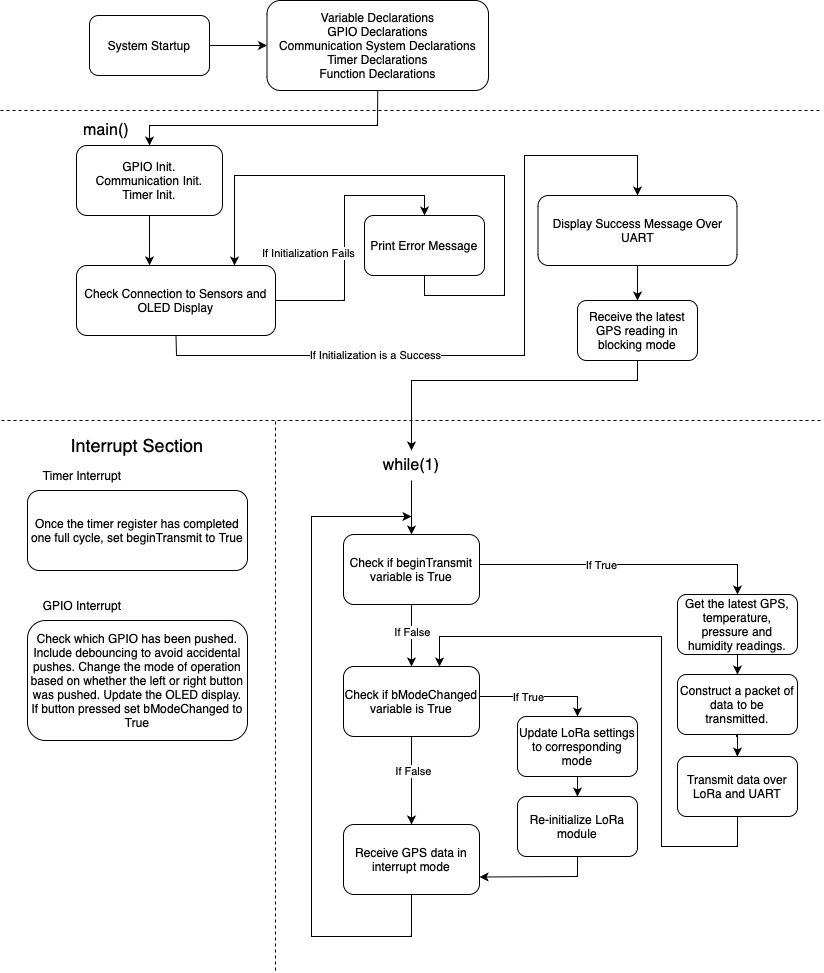

The diagram above was exported from draw.io. Its source (the exported page's mxGraphModel, read from the mxfile embedded in the PNG):
<mxGraphModel dx="1363" dy="817" grid="1" gridSize="10" guides="1" tooltips="1" connect="1" arrows="1" fold="1" page="1" pageScale="1" pageWidth="827" pageHeight="1169" math="0" shadow="0">
  <root>
    <mxCell id="0" />
    <mxCell id="1" parent="0" />
    <mxCell id="0ru8BeK-aTaZE3uWYio6-55" value="" style="edgeStyle=orthogonalEdgeStyle;rounded=0;orthogonalLoop=1;jettySize=auto;html=1;" parent="1" source="0ru8BeK-aTaZE3uWYio6-1" target="0ru8BeK-aTaZE3uWYio6-54" edge="1">
      <mxGeometry relative="1" as="geometry" />
    </mxCell>
    <mxCell id="0ru8BeK-aTaZE3uWYio6-1" value="System Startup" style="rounded=1;whiteSpace=wrap;html=1;" parent="1" vertex="1">
      <mxGeometry x="92" y="165" width="120" height="60" as="geometry" />
    </mxCell>
    <mxCell id="0ru8BeK-aTaZE3uWYio6-3" value="GPIO Init.&lt;br&gt;Communication Init.&lt;br&gt;Timer Init." style="rounded=1;whiteSpace=wrap;html=1;" parent="1" vertex="1">
      <mxGeometry x="79" y="295" width="146" height="70" as="geometry" />
    </mxCell>
    <mxCell id="0ru8BeK-aTaZE3uWYio6-4" value="&lt;font style=&quot;font-size: 16px;&quot;&gt;main()&lt;/font&gt;" style="text;html=1;strokeColor=none;fillColor=none;align=center;verticalAlign=middle;whiteSpace=wrap;rounded=0;strokeWidth=1;" parent="1" vertex="1">
      <mxGeometry x="79" y="265" width="60" height="30" as="geometry" />
    </mxCell>
    <mxCell id="0ru8BeK-aTaZE3uWYio6-5" value="Check Connection to Sensors and OLED Display" style="rounded=1;whiteSpace=wrap;html=1;" parent="1" vertex="1">
      <mxGeometry x="79" y="415" width="199" height="70" as="geometry" />
    </mxCell>
    <mxCell id="0ru8BeK-aTaZE3uWYio6-6" value="" style="endArrow=classic;html=1;rounded=0;entryX=0.5;entryY=0;entryDx=0;entryDy=0;exitX=1;exitY=0.5;exitDx=0;exitDy=0;" parent="1" source="0ru8BeK-aTaZE3uWYio6-5" target="0ru8BeK-aTaZE3uWYio6-8" edge="1">
      <mxGeometry width="50" height="50" relative="1" as="geometry">
        <mxPoint x="654.5" y="375" as="sourcePoint" />
        <mxPoint x="811.5" y="405" as="targetPoint" />
        <Array as="points">
          <mxPoint x="347" y="450" />
          <mxPoint x="347" y="345" />
          <mxPoint x="427" y="345" />
        </Array>
      </mxGeometry>
    </mxCell>
    <mxCell id="0ru8BeK-aTaZE3uWYio6-7" value="If Initialization Fails" style="edgeLabel;html=1;align=center;verticalAlign=middle;resizable=0;points=[];" parent="0ru8BeK-aTaZE3uWYio6-6" connectable="0" vertex="1">
      <mxGeometry x="-0.1494" relative="1" as="geometry">
        <mxPoint x="-37" as="offset" />
      </mxGeometry>
    </mxCell>
    <mxCell id="0ru8BeK-aTaZE3uWYio6-8" value="Print Error Message" style="rounded=1;whiteSpace=wrap;html=1;" parent="1" vertex="1">
      <mxGeometry x="367" y="365" width="120" height="60" as="geometry" />
    </mxCell>
    <mxCell id="0ru8BeK-aTaZE3uWYio6-9" value="" style="endArrow=classic;html=1;rounded=0;exitX=0.5;exitY=1;exitDx=0;exitDy=0;entryX=0.5;entryY=0;entryDx=0;entryDy=0;" parent="1" source="0ru8BeK-aTaZE3uWYio6-5" target="0ru8BeK-aTaZE3uWYio6-11" edge="1">
      <mxGeometry width="50" height="50" relative="1" as="geometry">
        <mxPoint x="621.5" y="455" as="sourcePoint" />
        <mxPoint x="527" y="325" as="targetPoint" />
        <Array as="points">
          <mxPoint x="179" y="505" />
          <mxPoint x="527" y="505" />
          <mxPoint x="527" y="305" />
          <mxPoint x="640" y="305" />
        </Array>
      </mxGeometry>
    </mxCell>
    <mxCell id="0ru8BeK-aTaZE3uWYio6-10" value="If Initialization is a Success" style="edgeLabel;html=1;align=center;verticalAlign=middle;resizable=0;points=[];" parent="0ru8BeK-aTaZE3uWYio6-9" connectable="0" vertex="1">
      <mxGeometry x="-0.1757" y="1" relative="1" as="geometry">
        <mxPoint x="-79" as="offset" />
      </mxGeometry>
    </mxCell>
    <mxCell id="0ru8BeK-aTaZE3uWYio6-11" value="Display Success Message Over UART" style="rounded=1;whiteSpace=wrap;html=1;" parent="1" vertex="1">
      <mxGeometry x="540.5" y="345" width="199" height="70" as="geometry" />
    </mxCell>
    <mxCell id="0ru8BeK-aTaZE3uWYio6-12" value="Check if beginTransmit variable is True" style="rounded=1;whiteSpace=wrap;html=1;" parent="1" vertex="1">
      <mxGeometry x="346" y="684" width="136" height="70" as="geometry" />
    </mxCell>
    <mxCell id="0ru8BeK-aTaZE3uWYio6-13" value="&lt;font style=&quot;font-size: 16px;&quot;&gt;while(1)&lt;/font&gt;" style="text;html=1;strokeColor=none;fillColor=none;align=center;verticalAlign=middle;whiteSpace=wrap;rounded=0;strokeWidth=1;" parent="1" vertex="1">
      <mxGeometry x="384" y="600" width="60" height="30" as="geometry" />
    </mxCell>
    <mxCell id="0ru8BeK-aTaZE3uWYio6-15" value="&lt;font style=&quot;font-size: 18px;&quot;&gt;Interrupt Section&lt;/font&gt;" style="text;html=1;strokeColor=none;fillColor=none;align=center;verticalAlign=middle;whiteSpace=wrap;rounded=0;" parent="1" vertex="1">
      <mxGeometry x="45" y="580" width="190" height="30" as="geometry" />
    </mxCell>
    <mxCell id="0ru8BeK-aTaZE3uWYio6-16" value="Once the timer register has completed one full cycle, set beginTransmit to True" style="rounded=1;whiteSpace=wrap;html=1;" parent="1" vertex="1">
      <mxGeometry x="30" y="640" width="220" height="80" as="geometry" />
    </mxCell>
    <mxCell id="0ru8BeK-aTaZE3uWYio6-17" value="Timer Interrupt" style="text;html=1;strokeColor=none;fillColor=none;align=center;verticalAlign=middle;whiteSpace=wrap;rounded=0;" parent="1" vertex="1">
      <mxGeometry x="30" y="610" width="110" height="30" as="geometry" />
    </mxCell>
    <mxCell id="0ru8BeK-aTaZE3uWYio6-18" value="Check which GPIO has been pushed. Include debouncing to avoid accidental pushes. Change the mode of operation based on whether the left or right button was pushed. Update the OLED display. If button pressed set bModeChanged to True" style="rounded=1;whiteSpace=wrap;html=1;" parent="1" vertex="1">
      <mxGeometry x="30" y="770" width="220" height="120" as="geometry" />
    </mxCell>
    <mxCell id="0ru8BeK-aTaZE3uWYio6-19" value="GPIO Interrupt" style="text;html=1;strokeColor=none;fillColor=none;align=center;verticalAlign=middle;whiteSpace=wrap;rounded=0;" parent="1" vertex="1">
      <mxGeometry x="30" y="740" width="110" height="30" as="geometry" />
    </mxCell>
    <mxCell id="0ru8BeK-aTaZE3uWYio6-21" value="" style="endArrow=none;dashed=1;html=1;rounded=0;" parent="1" edge="1">
      <mxGeometry width="50" height="50" relative="1" as="geometry">
        <mxPoint x="278" y="1120" as="sourcePoint" />
        <mxPoint x="278" y="570" as="targetPoint" />
      </mxGeometry>
    </mxCell>
    <mxCell id="0ru8BeK-aTaZE3uWYio6-22" value="" style="endArrow=classic;html=1;rounded=0;entryX=0.5;entryY=0;entryDx=0;entryDy=0;" parent="1" target="0ru8BeK-aTaZE3uWYio6-25" edge="1">
      <mxGeometry width="50" height="50" relative="1" as="geometry">
        <mxPoint x="482" y="714" as="sourcePoint" />
        <mxPoint x="639" y="744" as="targetPoint" />
        <Array as="points">
          <mxPoint x="740" y="714" />
        </Array>
      </mxGeometry>
    </mxCell>
    <mxCell id="0ru8BeK-aTaZE3uWYio6-23" value="If True" style="edgeLabel;html=1;align=center;verticalAlign=middle;resizable=0;points=[];" parent="0ru8BeK-aTaZE3uWYio6-22" connectable="0" vertex="1">
      <mxGeometry x="-0.1494" relative="1" as="geometry">
        <mxPoint x="-2" as="offset" />
      </mxGeometry>
    </mxCell>
    <mxCell id="S1wbt1x7hUgs2An2W2UZ-1" style="edgeStyle=orthogonalEdgeStyle;rounded=0;orthogonalLoop=1;jettySize=auto;html=1;entryX=0.5;entryY=0;entryDx=0;entryDy=0;" parent="1" source="0ru8BeK-aTaZE3uWYio6-25" target="0ru8BeK-aTaZE3uWYio6-26" edge="1">
      <mxGeometry relative="1" as="geometry" />
    </mxCell>
    <mxCell id="0ru8BeK-aTaZE3uWYio6-25" value="Get the latest GPS, temperature, pressure and humidity readings." style="rounded=1;whiteSpace=wrap;html=1;" parent="1" vertex="1">
      <mxGeometry x="680" y="744" width="120" height="60" as="geometry" />
    </mxCell>
    <mxCell id="S1wbt1x7hUgs2An2W2UZ-2" style="edgeStyle=orthogonalEdgeStyle;rounded=0;orthogonalLoop=1;jettySize=auto;html=1;entryX=0.5;entryY=0;entryDx=0;entryDy=0;" parent="1" source="0ru8BeK-aTaZE3uWYio6-26" target="0ru8BeK-aTaZE3uWYio6-28" edge="1">
      <mxGeometry relative="1" as="geometry" />
    </mxCell>
    <mxCell id="0ru8BeK-aTaZE3uWYio6-26" value="Construct a packet of data to be transmitted." style="rounded=1;whiteSpace=wrap;html=1;" parent="1" vertex="1">
      <mxGeometry x="680" y="824" width="120" height="60" as="geometry" />
    </mxCell>
    <mxCell id="0ru8BeK-aTaZE3uWYio6-28" value="Transmit data over LoRa and UART" style="rounded=1;whiteSpace=wrap;html=1;" parent="1" vertex="1">
      <mxGeometry x="680" y="906" width="120" height="60" as="geometry" />
    </mxCell>
    <mxCell id="0ru8BeK-aTaZE3uWYio6-29" value="Check if bModeChanged variable is True" style="rounded=1;whiteSpace=wrap;html=1;" parent="1" vertex="1">
      <mxGeometry x="346" y="816" width="136" height="70" as="geometry" />
    </mxCell>
    <mxCell id="0ru8BeK-aTaZE3uWYio6-30" value="" style="endArrow=classic;html=1;rounded=0;entryX=0.5;entryY=0;entryDx=0;entryDy=0;" parent="1" target="0ru8BeK-aTaZE3uWYio6-32" edge="1">
      <mxGeometry width="50" height="50" relative="1" as="geometry">
        <mxPoint x="482" y="846" as="sourcePoint" />
        <mxPoint x="639" y="876" as="targetPoint" />
        <Array as="points">
          <mxPoint x="580" y="846" />
        </Array>
      </mxGeometry>
    </mxCell>
    <mxCell id="0ru8BeK-aTaZE3uWYio6-31" value="If True" style="edgeLabel;html=1;align=center;verticalAlign=middle;resizable=0;points=[];" parent="0ru8BeK-aTaZE3uWYio6-30" connectable="0" vertex="1">
      <mxGeometry x="-0.1494" relative="1" as="geometry">
        <mxPoint x="-2" as="offset" />
      </mxGeometry>
    </mxCell>
    <mxCell id="RYDxvw2lhdEAleKmdPOH-1" style="edgeStyle=orthogonalEdgeStyle;rounded=0;orthogonalLoop=1;jettySize=auto;html=1;entryX=0.5;entryY=0;entryDx=0;entryDy=0;" edge="1" parent="1" source="0ru8BeK-aTaZE3uWYio6-32" target="0ru8BeK-aTaZE3uWYio6-33">
      <mxGeometry relative="1" as="geometry" />
    </mxCell>
    <mxCell id="0ru8BeK-aTaZE3uWYio6-32" value="Update LoRa settings to corresponding mode" style="rounded=1;whiteSpace=wrap;html=1;" parent="1" vertex="1">
      <mxGeometry x="520" y="866" width="120" height="60" as="geometry" />
    </mxCell>
    <mxCell id="0ru8BeK-aTaZE3uWYio6-33" value="Re-initialize LoRa module" style="rounded=1;whiteSpace=wrap;html=1;" parent="1" vertex="1">
      <mxGeometry x="520" y="946" width="120" height="60" as="geometry" />
    </mxCell>
    <mxCell id="0ru8BeK-aTaZE3uWYio6-36" value="" style="endArrow=classic;html=1;rounded=0;entryX=0.5;entryY=0;entryDx=0;entryDy=0;" parent="1" target="0ru8BeK-aTaZE3uWYio6-12" edge="1">
      <mxGeometry width="50" height="50" relative="1" as="geometry">
        <mxPoint x="414" y="630" as="sourcePoint" />
        <mxPoint x="510" y="636" as="targetPoint" />
      </mxGeometry>
    </mxCell>
    <mxCell id="0ru8BeK-aTaZE3uWYio6-37" value="" style="endArrow=classic;html=1;rounded=0;exitX=0.5;exitY=1;exitDx=0;exitDy=0;" parent="1" source="0ru8BeK-aTaZE3uWYio6-42" edge="1">
      <mxGeometry width="50" height="50" relative="1" as="geometry">
        <mxPoint x="420" y="1086" as="sourcePoint" />
        <mxPoint x="414" y="666" as="targetPoint" />
        <Array as="points">
          <mxPoint x="414" y="1086" />
          <mxPoint x="314" y="1086" />
          <mxPoint x="314" y="926" />
          <mxPoint x="314" y="666" />
        </Array>
      </mxGeometry>
    </mxCell>
    <mxCell id="0ru8BeK-aTaZE3uWYio6-38" value="" style="endArrow=classic;html=1;rounded=0;exitX=0.5;exitY=1;exitDx=0;exitDy=0;entryX=0.5;entryY=0;entryDx=0;entryDy=0;" parent="1" source="0ru8BeK-aTaZE3uWYio6-12" target="0ru8BeK-aTaZE3uWYio6-29" edge="1">
      <mxGeometry width="50" height="50" relative="1" as="geometry">
        <mxPoint x="500" y="816" as="sourcePoint" />
        <mxPoint x="550" y="766" as="targetPoint" />
      </mxGeometry>
    </mxCell>
    <mxCell id="0ru8BeK-aTaZE3uWYio6-39" value="If False" style="edgeLabel;html=1;align=center;verticalAlign=middle;resizable=0;points=[];" parent="0ru8BeK-aTaZE3uWYio6-38" connectable="0" vertex="1">
      <mxGeometry x="-0.4638" relative="1" as="geometry">
        <mxPoint y="10" as="offset" />
      </mxGeometry>
    </mxCell>
    <mxCell id="0ru8BeK-aTaZE3uWYio6-40" value="" style="endArrow=classic;html=1;rounded=0;entryX=0.75;entryY=0;entryDx=0;entryDy=0;exitX=0.5;exitY=1;exitDx=0;exitDy=0;" parent="1" source="0ru8BeK-aTaZE3uWYio6-28" edge="1">
      <mxGeometry width="50" height="50" relative="1" as="geometry">
        <mxPoint x="734" y="966" as="sourcePoint" />
        <mxPoint x="442" y="816" as="targetPoint" />
        <Array as="points">
          <mxPoint x="740" y="996" />
          <mxPoint x="664" y="996" />
          <mxPoint x="664" y="786" />
          <mxPoint x="442" y="786" />
        </Array>
      </mxGeometry>
    </mxCell>
    <mxCell id="0ru8BeK-aTaZE3uWYio6-42" value="Receive GPS data in interrupt mode" style="rounded=1;whiteSpace=wrap;html=1;" parent="1" vertex="1">
      <mxGeometry x="346" y="974" width="136" height="70" as="geometry" />
    </mxCell>
    <mxCell id="0ru8BeK-aTaZE3uWYio6-43" value="" style="endArrow=classic;html=1;rounded=0;exitX=0.5;exitY=1;exitDx=0;exitDy=0;entryX=0.5;entryY=0;entryDx=0;entryDy=0;" parent="1" source="0ru8BeK-aTaZE3uWYio6-29" target="0ru8BeK-aTaZE3uWYio6-42" edge="1">
      <mxGeometry width="50" height="50" relative="1" as="geometry">
        <mxPoint x="400" y="946" as="sourcePoint" />
        <mxPoint x="450" y="896" as="targetPoint" />
      </mxGeometry>
    </mxCell>
    <mxCell id="0ru8BeK-aTaZE3uWYio6-44" value="If False" style="edgeLabel;html=1;align=center;verticalAlign=middle;resizable=0;points=[];" parent="0ru8BeK-aTaZE3uWYio6-43" connectable="0" vertex="1">
      <mxGeometry x="-0.2121" y="1" relative="1" as="geometry">
        <mxPoint as="offset" />
      </mxGeometry>
    </mxCell>
    <mxCell id="0ru8BeK-aTaZE3uWYio6-46" value="" style="endArrow=classic;html=1;rounded=0;exitX=0.5;exitY=1;exitDx=0;exitDy=0;entryX=1;entryY=0.75;entryDx=0;entryDy=0;" parent="1" source="0ru8BeK-aTaZE3uWYio6-33" target="0ru8BeK-aTaZE3uWYio6-42" edge="1">
      <mxGeometry width="50" height="50" relative="1" as="geometry">
        <mxPoint x="550" y="1086" as="sourcePoint" />
        <mxPoint x="600" y="1036" as="targetPoint" />
        <Array as="points">
          <mxPoint x="580" y="1026" />
        </Array>
      </mxGeometry>
    </mxCell>
    <mxCell id="0ru8BeK-aTaZE3uWYio6-47" value="" style="endArrow=classic;html=1;rounded=0;exitX=0.5;exitY=1;exitDx=0;exitDy=0;" parent="1" source="0ru8BeK-aTaZE3uWYio6-8" edge="1">
      <mxGeometry width="50" height="50" relative="1" as="geometry">
        <mxPoint x="781.5" y="535" as="sourcePoint" />
        <mxPoint x="237" y="415" as="targetPoint" />
        <Array as="points">
          <mxPoint x="427" y="445" />
          <mxPoint x="507" y="445" />
          <mxPoint x="507" y="325" />
          <mxPoint x="237" y="325" />
        </Array>
      </mxGeometry>
    </mxCell>
    <mxCell id="0ru8BeK-aTaZE3uWYio6-50" value="" style="endArrow=classic;html=1;rounded=0;exitX=0.5;exitY=1;exitDx=0;exitDy=0;entryX=0.367;entryY=-0.002;entryDx=0;entryDy=0;entryPerimeter=0;" parent="1" source="0ru8BeK-aTaZE3uWYio6-3" target="0ru8BeK-aTaZE3uWYio6-5" edge="1">
      <mxGeometry width="50" height="50" relative="1" as="geometry">
        <mxPoint x="291.5" y="405" as="sourcePoint" />
        <mxPoint x="291.5" y="445" as="targetPoint" />
        <Array as="points">
          <mxPoint x="152" y="385" />
        </Array>
      </mxGeometry>
    </mxCell>
    <mxCell id="0ru8BeK-aTaZE3uWYio6-51" value="Receive the latest GPS reading in blocking mode" style="rounded=1;whiteSpace=wrap;html=1;" parent="1" vertex="1">
      <mxGeometry x="580" y="450" width="120" height="60" as="geometry" />
    </mxCell>
    <mxCell id="0ru8BeK-aTaZE3uWYio6-54" value="Variable Declarations&lt;br style=&quot;border-color: var(--border-color);&quot;&gt;GPIO Declarations&lt;br style=&quot;border-color: var(--border-color);&quot;&gt;Communication System Declarations&lt;br style=&quot;border-color: var(--border-color);&quot;&gt;Timer Declarations&lt;br style=&quot;border-color: var(--border-color);&quot;&gt;Function Declarations" style="whiteSpace=wrap;html=1;rounded=1;" parent="1" vertex="1">
      <mxGeometry x="269.5" y="150" width="221.5" height="90" as="geometry" />
    </mxCell>
    <mxCell id="0ru8BeK-aTaZE3uWYio6-56" value="" style="endArrow=classic;html=1;rounded=0;exitX=0.5;exitY=1;exitDx=0;exitDy=0;entryX=0.5;entryY=0;entryDx=0;entryDy=0;" parent="1" source="0ru8BeK-aTaZE3uWYio6-54" target="0ru8BeK-aTaZE3uWYio6-3" edge="1">
      <mxGeometry width="50" height="50" relative="1" as="geometry">
        <mxPoint x="307" y="355" as="sourcePoint" />
        <mxPoint x="357" y="305" as="targetPoint" />
        <Array as="points">
          <mxPoint x="380" y="275" />
          <mxPoint x="152" y="275" />
        </Array>
      </mxGeometry>
    </mxCell>
    <mxCell id="0ru8BeK-aTaZE3uWYio6-57" value="" style="endArrow=classic;html=1;rounded=0;exitX=0.5;exitY=1;exitDx=0;exitDy=0;entryX=0.5;entryY=0;entryDx=0;entryDy=0;" parent="1" source="0ru8BeK-aTaZE3uWYio6-11" target="0ru8BeK-aTaZE3uWYio6-51" edge="1">
      <mxGeometry width="50" height="50" relative="1" as="geometry">
        <mxPoint x="750" y="490" as="sourcePoint" />
        <mxPoint x="800" y="440" as="targetPoint" />
      </mxGeometry>
    </mxCell>
    <mxCell id="0ru8BeK-aTaZE3uWYio6-58" value="" style="endArrow=classic;html=1;rounded=0;exitX=0.5;exitY=1;exitDx=0;exitDy=0;entryX=0.5;entryY=0;entryDx=0;entryDy=0;" parent="1" source="0ru8BeK-aTaZE3uWYio6-51" target="0ru8BeK-aTaZE3uWYio6-13" edge="1">
      <mxGeometry width="50" height="50" relative="1" as="geometry">
        <mxPoint x="560" y="670" as="sourcePoint" />
        <mxPoint x="610" y="620" as="targetPoint" />
        <Array as="points">
          <mxPoint x="640" y="530" />
          <mxPoint x="414" y="530" />
        </Array>
      </mxGeometry>
    </mxCell>
    <mxCell id="0ru8BeK-aTaZE3uWYio6-59" value="" style="endArrow=none;dashed=1;html=1;rounded=0;" parent="1" edge="1">
      <mxGeometry width="50" height="50" relative="1" as="geometry">
        <mxPoint x="3" y="260" as="sourcePoint" />
        <mxPoint x="823" y="260" as="targetPoint" />
      </mxGeometry>
    </mxCell>
    <mxCell id="0ru8BeK-aTaZE3uWYio6-61" value="" style="endArrow=none;dashed=1;html=1;rounded=0;" parent="1" edge="1">
      <mxGeometry width="50" height="50" relative="1" as="geometry">
        <mxPoint x="4" y="570" as="sourcePoint" />
        <mxPoint x="824" y="570" as="targetPoint" />
      </mxGeometry>
    </mxCell>
  </root>
</mxGraphModel>